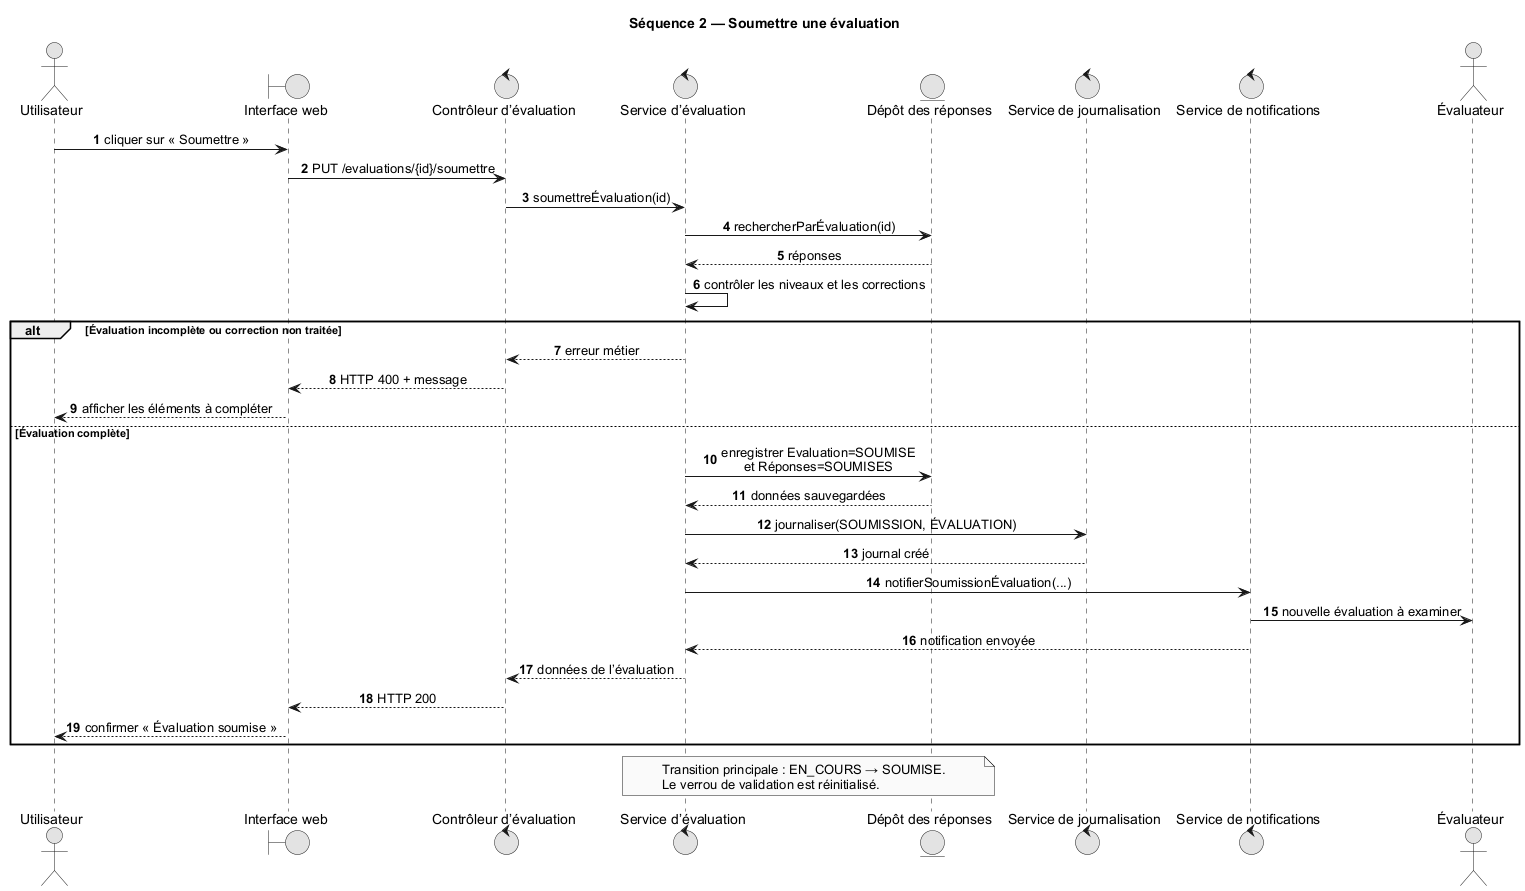

The diagram above was rendered by PlantUML. Its source (embedded in the PNG):
@startuml
title Séquence 2 — Soumettre une évaluation

skinparam monochrome true
skinparam shadowing false
skinparam backgroundColor white
skinparam defaultFontName Arial
skinparam sequenceMessageAlign center
autonumber

actor Utilisateur
boundary "Interface web" as UI
control "Contrôleur d’évaluation" as EC
control "Service d’évaluation" as ES
entity "Dépôt des réponses" as RR
control "Service de journalisation" as Audit
control "Service de notifications" as Notification
actor "Évaluateur" as Evaluateur

Utilisateur -> UI : cliquer sur « Soumettre »
UI -> EC : PUT /evaluations/{id}/soumettre
EC -> ES : soumettreÉvaluation(id)
ES -> RR : rechercherParÉvaluation(id)
RR --> ES : réponses
ES -> ES : contrôler les niveaux et les corrections

alt Évaluation incomplète ou correction non traitée
  ES --> EC : erreur métier
  EC --> UI : HTTP 400 + message
  UI --> Utilisateur : afficher les éléments à compléter
else Évaluation complète
  ES -> RR : enregistrer Evaluation=SOUMISE\net Réponses=SOUMISES
  RR --> ES : données sauvegardées
  ES -> Audit : journaliser(SOUMISSION, ÉVALUATION)
  Audit --> ES : journal créé
  ES -> Notification : notifierSoumissionÉvaluation(...)
  Notification -> Evaluateur : nouvelle évaluation à examiner
  Notification --> ES : notification envoyée
  ES --> EC : données de l’évaluation
  EC --> UI : HTTP 200
  UI --> Utilisateur : confirmer « Évaluation soumise »
end

note over ES,RR
  Transition principale : EN_COURS → SOUMISE.
  Le verrou de validation est réinitialisé.
end note

@enduml